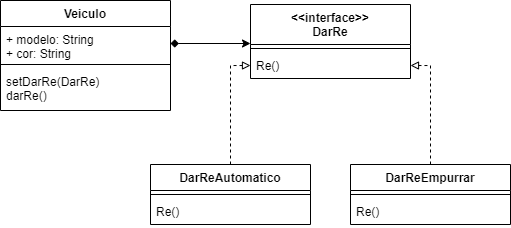

The diagram above was exported from draw.io. Its source (the exported page's mxGraphModel, read from the mxfile embedded in the PNG):
<mxGraphModel dx="694" dy="394" grid="1" gridSize="10" guides="1" tooltips="1" connect="1" arrows="1" fold="1" page="1" pageScale="1" pageWidth="827" pageHeight="1169" math="0" shadow="0">
  <root>
    <mxCell id="0" />
    <mxCell id="1" parent="0" />
    <mxCell id="gQaZLvw7T2enqnU-GvuQ-15" value="Veiculo" style="swimlane;fontStyle=1;align=center;verticalAlign=top;childLayout=stackLayout;horizontal=1;startSize=26;horizontalStack=0;resizeParent=1;resizeParentMax=0;resizeLast=0;collapsible=1;marginBottom=0;" vertex="1" parent="1">
      <mxGeometry x="70" y="36" width="170" height="110" as="geometry" />
    </mxCell>
    <mxCell id="gQaZLvw7T2enqnU-GvuQ-16" value="+ modelo: String&#10;+ cor: String" style="text;strokeColor=none;fillColor=none;align=left;verticalAlign=top;spacingLeft=4;spacingRight=4;overflow=hidden;rotatable=0;points=[[0,0.5],[1,0.5]];portConstraint=eastwest;" vertex="1" parent="gQaZLvw7T2enqnU-GvuQ-15">
      <mxGeometry y="26" width="170" height="34" as="geometry" />
    </mxCell>
    <mxCell id="gQaZLvw7T2enqnU-GvuQ-17" value="" style="line;strokeWidth=1;fillColor=none;align=left;verticalAlign=middle;spacingTop=-1;spacingLeft=3;spacingRight=3;rotatable=0;labelPosition=right;points=[];portConstraint=eastwest;" vertex="1" parent="gQaZLvw7T2enqnU-GvuQ-15">
      <mxGeometry y="60" width="170" height="8" as="geometry" />
    </mxCell>
    <mxCell id="gQaZLvw7T2enqnU-GvuQ-18" value="setDarRe(DarRe)&#10;darRe()" style="text;strokeColor=none;fillColor=none;align=left;verticalAlign=top;spacingLeft=4;spacingRight=4;overflow=hidden;rotatable=0;points=[[0,0.5],[1,0.5]];portConstraint=eastwest;" vertex="1" parent="gQaZLvw7T2enqnU-GvuQ-15">
      <mxGeometry y="68" width="170" height="42" as="geometry" />
    </mxCell>
    <mxCell id="gQaZLvw7T2enqnU-GvuQ-19" value="&lt;&lt;interface&gt;&gt;&#10;DarRe" style="swimlane;fontStyle=1;align=center;verticalAlign=top;childLayout=stackLayout;horizontal=1;startSize=40;horizontalStack=0;resizeParent=1;resizeParentMax=0;resizeLast=0;collapsible=1;marginBottom=0;" vertex="1" parent="1">
      <mxGeometry x="320" y="40" width="160" height="74" as="geometry" />
    </mxCell>
    <mxCell id="gQaZLvw7T2enqnU-GvuQ-21" value="" style="line;strokeWidth=1;fillColor=none;align=left;verticalAlign=middle;spacingTop=-1;spacingLeft=3;spacingRight=3;rotatable=0;labelPosition=right;points=[];portConstraint=eastwest;" vertex="1" parent="gQaZLvw7T2enqnU-GvuQ-19">
      <mxGeometry y="40" width="160" height="8" as="geometry" />
    </mxCell>
    <mxCell id="gQaZLvw7T2enqnU-GvuQ-22" value="Re()" style="text;strokeColor=none;fillColor=none;align=left;verticalAlign=top;spacingLeft=4;spacingRight=4;overflow=hidden;rotatable=0;points=[[0,0.5],[1,0.5]];portConstraint=eastwest;" vertex="1" parent="gQaZLvw7T2enqnU-GvuQ-19">
      <mxGeometry y="48" width="160" height="26" as="geometry" />
    </mxCell>
    <mxCell id="gQaZLvw7T2enqnU-GvuQ-31" style="edgeStyle=orthogonalEdgeStyle;rounded=0;orthogonalLoop=1;jettySize=auto;html=1;entryX=0;entryY=0.5;entryDx=0;entryDy=0;endArrow=block;endFill=0;dashed=1;" edge="1" parent="1" source="gQaZLvw7T2enqnU-GvuQ-23" target="gQaZLvw7T2enqnU-GvuQ-22">
      <mxGeometry relative="1" as="geometry" />
    </mxCell>
    <mxCell id="gQaZLvw7T2enqnU-GvuQ-23" value="DarReAutomatico" style="swimlane;fontStyle=1;align=center;verticalAlign=top;childLayout=stackLayout;horizontal=1;startSize=26;horizontalStack=0;resizeParent=1;resizeParentMax=0;resizeLast=0;collapsible=1;marginBottom=0;" vertex="1" parent="1">
      <mxGeometry x="220" y="200" width="160" height="60" as="geometry" />
    </mxCell>
    <mxCell id="gQaZLvw7T2enqnU-GvuQ-25" value="" style="line;strokeWidth=1;fillColor=none;align=left;verticalAlign=middle;spacingTop=-1;spacingLeft=3;spacingRight=3;rotatable=0;labelPosition=right;points=[];portConstraint=eastwest;" vertex="1" parent="gQaZLvw7T2enqnU-GvuQ-23">
      <mxGeometry y="26" width="160" height="8" as="geometry" />
    </mxCell>
    <mxCell id="gQaZLvw7T2enqnU-GvuQ-26" value="Re()" style="text;strokeColor=none;fillColor=none;align=left;verticalAlign=top;spacingLeft=4;spacingRight=4;overflow=hidden;rotatable=0;points=[[0,0.5],[1,0.5]];portConstraint=eastwest;" vertex="1" parent="gQaZLvw7T2enqnU-GvuQ-23">
      <mxGeometry y="34" width="160" height="26" as="geometry" />
    </mxCell>
    <mxCell id="gQaZLvw7T2enqnU-GvuQ-32" style="edgeStyle=orthogonalEdgeStyle;rounded=0;orthogonalLoop=1;jettySize=auto;html=1;entryX=1;entryY=0.5;entryDx=0;entryDy=0;endArrow=block;endFill=0;dashed=1;" edge="1" parent="1" source="gQaZLvw7T2enqnU-GvuQ-27" target="gQaZLvw7T2enqnU-GvuQ-22">
      <mxGeometry relative="1" as="geometry" />
    </mxCell>
    <mxCell id="gQaZLvw7T2enqnU-GvuQ-27" value="DarReEmpurrar" style="swimlane;fontStyle=1;align=center;verticalAlign=top;childLayout=stackLayout;horizontal=1;startSize=26;horizontalStack=0;resizeParent=1;resizeParentMax=0;resizeLast=0;collapsible=1;marginBottom=0;" vertex="1" parent="1">
      <mxGeometry x="420" y="200" width="160" height="60" as="geometry" />
    </mxCell>
    <mxCell id="gQaZLvw7T2enqnU-GvuQ-29" value="" style="line;strokeWidth=1;fillColor=none;align=left;verticalAlign=middle;spacingTop=-1;spacingLeft=3;spacingRight=3;rotatable=0;labelPosition=right;points=[];portConstraint=eastwest;" vertex="1" parent="gQaZLvw7T2enqnU-GvuQ-27">
      <mxGeometry y="26" width="160" height="8" as="geometry" />
    </mxCell>
    <mxCell id="gQaZLvw7T2enqnU-GvuQ-30" value="Re()" style="text;strokeColor=none;fillColor=none;align=left;verticalAlign=top;spacingLeft=4;spacingRight=4;overflow=hidden;rotatable=0;points=[[0,0.5],[1,0.5]];portConstraint=eastwest;" vertex="1" parent="gQaZLvw7T2enqnU-GvuQ-27">
      <mxGeometry y="34" width="160" height="26" as="geometry" />
    </mxCell>
    <mxCell id="gQaZLvw7T2enqnU-GvuQ-33" style="edgeStyle=orthogonalEdgeStyle;rounded=0;orthogonalLoop=1;jettySize=auto;html=1;entryX=0;entryY=0.5;entryDx=0;entryDy=0;startArrow=diamond;startFill=1;" edge="1" parent="1" source="gQaZLvw7T2enqnU-GvuQ-16">
      <mxGeometry relative="1" as="geometry">
        <mxPoint x="320" y="79" as="targetPoint" />
      </mxGeometry>
    </mxCell>
  </root>
</mxGraphModel>